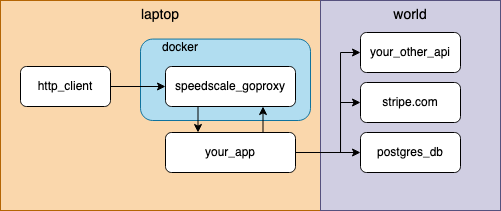

The diagram above was exported from draw.io. Its source (the exported page's mxGraphModel, read from the mxfile embedded in the PNG):
<mxGraphModel dx="1181" dy="644" grid="1" gridSize="10" guides="1" tooltips="1" connect="1" arrows="1" fold="1" page="1" pageScale="1" pageWidth="850" pageHeight="1100" math="0" shadow="0">
  <root>
    <mxCell id="0" />
    <mxCell id="1" parent="0" />
    <mxCell id="YYdWkCODPqh0xaHOlLOO-2" value="laptop" style="whiteSpace=wrap;html=1;fillColor=#fad7ac;fontSize=14;strokeColor=#b46504;verticalAlign=top;" parent="1" vertex="1">
      <mxGeometry x="180" y="120" width="320" height="210" as="geometry" />
    </mxCell>
    <mxCell id="YYdWkCODPqh0xaHOlLOO-1" value="http_client" style="rounded=1;whiteSpace=wrap;html=1;" parent="1" vertex="1">
      <mxGeometry x="200" y="186" width="90" height="40" as="geometry" />
    </mxCell>
    <mxCell id="YYdWkCODPqh0xaHOlLOO-9" value="world" style="whiteSpace=wrap;html=1;fillColor=#d0cee2;fontSize=14;strokeColor=#56517e;verticalAlign=top;" parent="1" vertex="1">
      <mxGeometry x="500" y="120" width="180" height="210" as="geometry" />
    </mxCell>
    <mxCell id="YYdWkCODPqh0xaHOlLOO-5" value="your_other_api" style="rounded=1;whiteSpace=wrap;html=1;" parent="1" vertex="1">
      <mxGeometry x="540" y="152" width="100" height="40" as="geometry" />
    </mxCell>
    <mxCell id="YYdWkCODPqh0xaHOlLOO-6" value="stripe.com" style="rounded=1;whiteSpace=wrap;html=1;" parent="1" vertex="1">
      <mxGeometry x="540" y="202" width="100" height="40" as="geometry" />
    </mxCell>
    <mxCell id="YYdWkCODPqh0xaHOlLOO-7" value="postgres_db" style="rounded=1;whiteSpace=wrap;html=1;" parent="1" vertex="1">
      <mxGeometry x="540" y="252" width="100" height="40" as="geometry" />
    </mxCell>
    <mxCell id="YYdWkCODPqh0xaHOlLOO-23" value="" style="group" parent="1" vertex="1" connectable="0">
      <mxGeometry x="320" y="164" width="170" height="76" as="geometry" />
    </mxCell>
    <mxCell id="YYdWkCODPqh0xaHOlLOO-21" value="" style="rounded=1;whiteSpace=wrap;html=1;align=left;verticalAlign=top;fillColor=#b1ddf0;strokeColor=#10739e;" parent="YYdWkCODPqh0xaHOlLOO-23" vertex="1">
      <mxGeometry y="-5.428571428571428" width="170" height="81.42857142857142" as="geometry" />
    </mxCell>
    <mxCell id="YYdWkCODPqh0xaHOlLOO-22" value="docker" style="text;html=1;strokeColor=none;fillColor=none;align=center;verticalAlign=middle;whiteSpace=wrap;rounded=0;" parent="YYdWkCODPqh0xaHOlLOO-23" vertex="1">
      <mxGeometry x="10" y="-5.428571428571428" width="60" height="16.285714285714285" as="geometry" />
    </mxCell>
    <mxCell id="YYdWkCODPqh0xaHOlLOO-3" value="speedscale_goproxy" style="rounded=1;whiteSpace=wrap;html=1;" parent="1" vertex="1">
      <mxGeometry x="345" y="186" width="130" height="40" as="geometry" />
    </mxCell>
    <mxCell id="YYdWkCODPqh0xaHOlLOO-18" value="your_app" style="rounded=1;whiteSpace=wrap;html=1;" parent="1" vertex="1">
      <mxGeometry x="345" y="252" width="130" height="40" as="geometry" />
    </mxCell>
    <mxCell id="YYdWkCODPqh0xaHOlLOO-17" value="" style="endArrow=classic;html=1;rounded=0;exitX=0.75;exitY=0;exitDx=0;exitDy=0;entryX=0.75;entryY=1;entryDx=0;entryDy=0;" parent="1" source="YYdWkCODPqh0xaHOlLOO-18" target="YYdWkCODPqh0xaHOlLOO-3" edge="1">
      <mxGeometry width="50" height="50" relative="1" as="geometry">
        <mxPoint x="440" y="270" as="sourcePoint" />
        <mxPoint x="397.5" y="280" as="targetPoint" />
      </mxGeometry>
    </mxCell>
    <mxCell id="YYdWkCODPqh0xaHOlLOO-16" value="" style="endArrow=classic;html=1;rounded=0;exitX=0.25;exitY=1;exitDx=0;exitDy=0;entryX=0.25;entryY=0;entryDx=0;entryDy=0;" parent="1" source="YYdWkCODPqh0xaHOlLOO-3" target="YYdWkCODPqh0xaHOlLOO-18" edge="1">
      <mxGeometry width="50" height="50" relative="1" as="geometry">
        <mxPoint x="285" y="232" as="sourcePoint" />
        <mxPoint x="380" y="270" as="targetPoint" />
      </mxGeometry>
    </mxCell>
    <mxCell id="YYdWkCODPqh0xaHOlLOO-10" value="" style="endArrow=classic;html=1;rounded=0;exitX=1;exitY=0.5;exitDx=0;exitDy=0;entryX=0;entryY=0.5;entryDx=0;entryDy=0;" parent="1" source="YYdWkCODPqh0xaHOlLOO-1" target="YYdWkCODPqh0xaHOlLOO-3" edge="1">
      <mxGeometry width="50" height="50" relative="1" as="geometry">
        <mxPoint x="280" y="430" as="sourcePoint" />
        <mxPoint x="450" y="550" as="targetPoint" />
      </mxGeometry>
    </mxCell>
    <mxCell id="um9nnFmDFlRIkZk6RLCC-3" value="" style="endArrow=classic;html=1;rounded=0;edgeStyle=orthogonalEdgeStyle;exitX=1;exitY=0.5;exitDx=0;exitDy=0;entryX=0;entryY=0.5;entryDx=0;entryDy=0;" edge="1" parent="1" source="YYdWkCODPqh0xaHOlLOO-18" target="YYdWkCODPqh0xaHOlLOO-7">
      <mxGeometry width="50" height="50" relative="1" as="geometry">
        <mxPoint x="470" y="350" as="sourcePoint" />
        <mxPoint x="520" y="300" as="targetPoint" />
      </mxGeometry>
    </mxCell>
    <mxCell id="um9nnFmDFlRIkZk6RLCC-4" value="" style="endArrow=classic;html=1;rounded=0;edgeStyle=orthogonalEdgeStyle;exitX=1;exitY=0.5;exitDx=0;exitDy=0;entryX=0;entryY=0.5;entryDx=0;entryDy=0;" edge="1" parent="1" source="YYdWkCODPqh0xaHOlLOO-18" target="YYdWkCODPqh0xaHOlLOO-6">
      <mxGeometry width="50" height="50" relative="1" as="geometry">
        <mxPoint x="485" y="282" as="sourcePoint" />
        <mxPoint x="550" y="282" as="targetPoint" />
        <Array as="points">
          <mxPoint x="520" y="272" />
          <mxPoint x="520" y="222" />
        </Array>
      </mxGeometry>
    </mxCell>
    <mxCell id="um9nnFmDFlRIkZk6RLCC-5" value="" style="endArrow=classic;html=1;rounded=0;edgeStyle=orthogonalEdgeStyle;exitX=1;exitY=0.5;exitDx=0;exitDy=0;entryX=0;entryY=0.5;entryDx=0;entryDy=0;" edge="1" parent="1" source="YYdWkCODPqh0xaHOlLOO-18" target="YYdWkCODPqh0xaHOlLOO-5">
      <mxGeometry width="50" height="50" relative="1" as="geometry">
        <mxPoint x="495" y="292" as="sourcePoint" />
        <mxPoint x="560" y="292" as="targetPoint" />
        <Array as="points">
          <mxPoint x="520" y="272" />
          <mxPoint x="520" y="172" />
        </Array>
      </mxGeometry>
    </mxCell>
  </root>
</mxGraphModel>